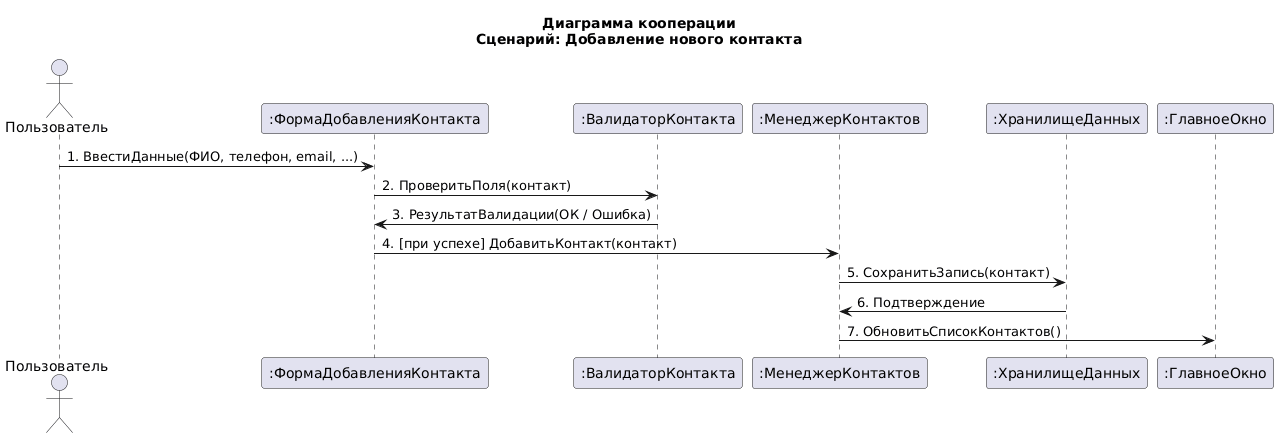

The diagram above was rendered by PlantUML. Its source (embedded in the PNG):
@startuml
title Диаграмма кооперации\nСценарий: Добавление нового контакта

' Определение участников (объектов)
actor "Пользователь" as User
participant ":ФормаДобавленияКонтакта" as Form
participant ":ВалидаторКонтакта" as Validator
participant ":МенеджерКонтактов" as Manager
participant ":ХранилищеДанных" as Storage
participant ":ГлавноеОкно" as MainWindow

' Связи между объектами (необязательно, но покажем взаимодействие)
User -> Form : 1. ВвестиДанные(ФИО, телефон, email, ...)
Form -> Validator : 2. ПроверитьПоля(контакт)
Validator -> Form : 3. РезультатВалидации(ОК / Ошибка)
Form -> Manager : 4. [при успехе] ДобавитьКонтакт(контакт)
Manager -> Storage : 5. СохранитьЗапись(контакт)
Storage -> Manager : 6. Подтверждение
Manager -> MainWindow : 7. ОбновитьСписокКонтактов()
@enduml